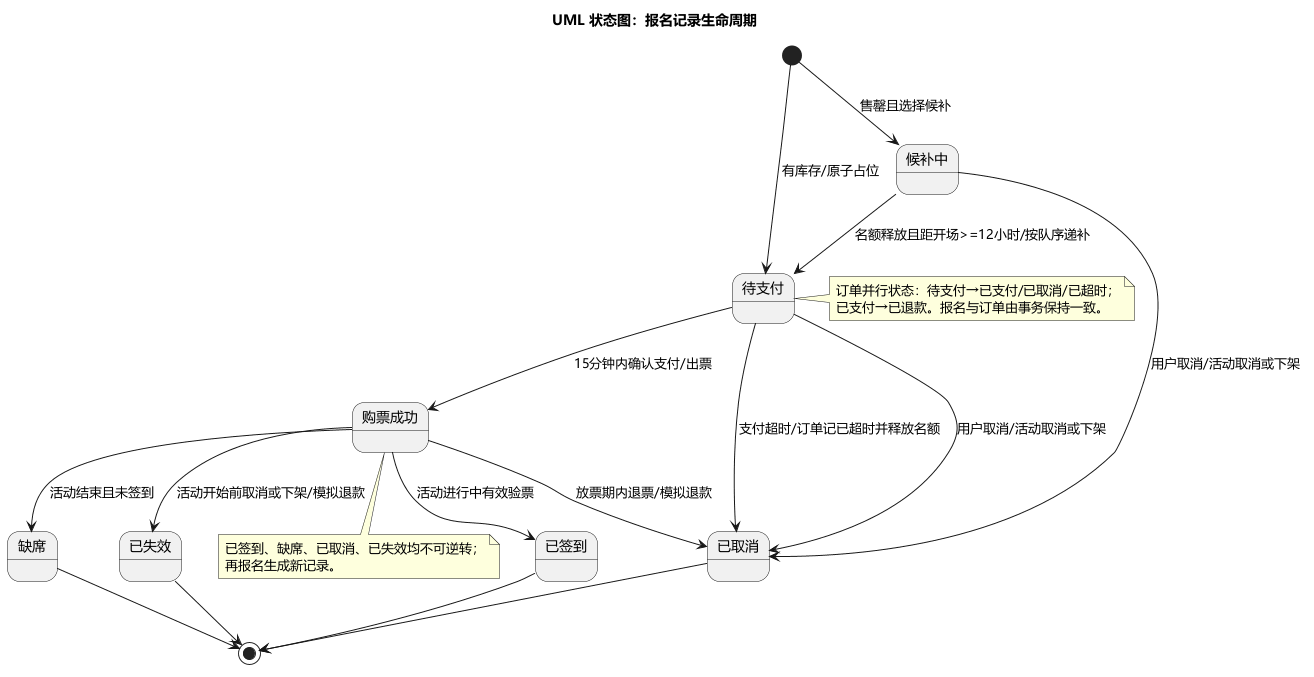

The diagram above was rendered by PlantUML. Its source (embedded in the PNG):
@startuml
title UML 状态图：报名记录生命周期
skinparam defaultFontName Microsoft YaHei
skinparam shadowing false
skinparam backgroundColor #FFFFFF

[*] --> 候补中 : 售罄且选择候补
[*] --> 待支付 : 有库存/原子占位
候补中 --> 待支付 : 名额释放且距开场>=12小时/按队序递补
候补中 --> 已取消 : 用户取消/活动取消或下架
待支付 --> 购票成功 : 15分钟内确认支付/出票
待支付 --> 已取消 : 用户取消/活动取消或下架
待支付 --> 已取消 : 支付超时/订单记已超时并释放名额
购票成功 --> 已签到 : 活动进行中有效验票
购票成功 --> 缺席 : 活动结束且未签到
购票成功 --> 已取消 : 放票期内退票/模拟退款
购票成功 --> 已失效 : 活动开始前取消或下架/模拟退款
已取消 --> [*]
已失效 --> [*]
已签到 --> [*]
缺席 --> [*]

note right of 待支付
  订单并行状态：待支付→已支付/已取消/已超时；
  已支付→已退款。报名与订单由事务保持一致。
end note
note bottom of 购票成功
  已签到、缺席、已取消、已失效均不可逆转；
  再报名生成新记录。
end note
@enduml